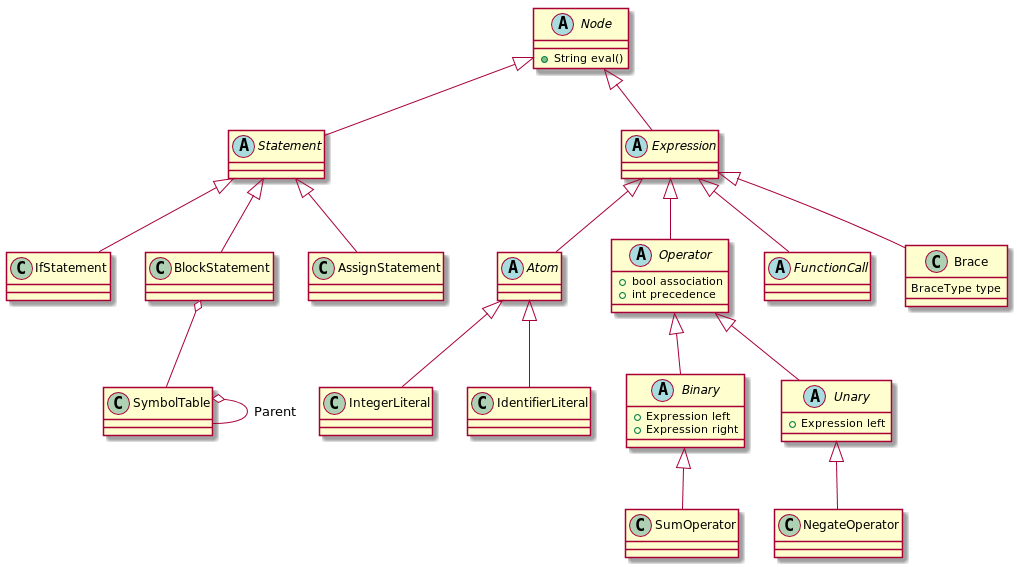

The diagram above was rendered by PlantUML. Its source (embedded in the PNG):
@startuml
abstract class Node {
    +String eval()
}
abstract class Statement
abstract class Expression
abstract class Atom
abstract class Operator {
    +bool association
    +int precedence
}
abstract class FunctionCall
abstract class Binary {
    +Expression left
    +Expression right
}
abstract class Unary {
    +Expression left
}
class Brace {
    BraceType type
}

class IfStatement
class BlockStatement
class AssignStatement
class IntegerLiteral
class IdentifierLiteral
class NegateOperator
class SumOperator
class SymbolTable

Node <|-- Statement
Node <|-- Expression

Statement <|-- IfStatement
Statement <|-- BlockStatement
Statement <|-- AssignStatement

Expression <|-- Atom
Expression <|-- Operator
Expression <|-- FunctionCall
Expression <|-- Brace

Atom <|-- IntegerLiteral
Atom <|-- IdentifierLiteral

Operator <|-- Binary
Operator <|-- Unary

Unary <|-- NegateOperator
Binary <|-- SumOperator

BlockStatement o-- SymbolTable

SymbolTable o-- SymbolTable : Parent
@enduml